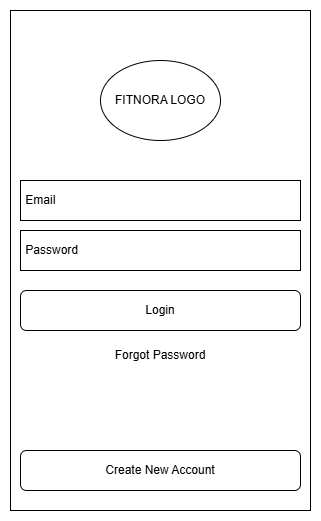

The diagram above was exported from draw.io. Its source (the exported page's mxGraphModel, read from the mxfile embedded in the PNG):
<mxGraphModel dx="1042" dy="722" grid="1" gridSize="10" guides="1" tooltips="1" connect="1" arrows="1" fold="1" page="1" pageScale="1" pageWidth="850" pageHeight="1100" math="0" shadow="0">
  <root>
    <mxCell id="0" />
    <mxCell id="1" parent="0" />
    <mxCell id="_l1KhT2XmqhmY80mBpaT-1" parent="1" style="rounded=0;whiteSpace=wrap;html=1;" value="" vertex="1">
      <mxGeometry height="500" width="300" x="50" y="30" as="geometry" />
    </mxCell>
    <mxCell id="_l1KhT2XmqhmY80mBpaT-9" parent="1" style="rounded=1;whiteSpace=wrap;html=1;" value="Create New Account" vertex="1">
      <mxGeometry height="40" width="280" x="60" y="470" as="geometry" />
    </mxCell>
    <mxCell id="_l1KhT2XmqhmY80mBpaT-10" parent="1" style="ellipse;whiteSpace=wrap;html=1;" value="FITNORA LOGO" vertex="1">
      <mxGeometry height="80" width="120" x="140" y="80" as="geometry" />
    </mxCell>
    <mxCell id="_l1KhT2XmqhmY80mBpaT-11" parent="1" style="rounded=0;whiteSpace=wrap;html=1;align=left;" value="&lt;div align=&quot;left&quot;&gt;&amp;nbsp;Email&lt;/div&gt;" vertex="1">
      <mxGeometry height="40" width="280" x="60" y="200" as="geometry" />
    </mxCell>
    <mxCell id="_l1KhT2XmqhmY80mBpaT-12" parent="1" style="rounded=0;whiteSpace=wrap;html=1;align=left;" value="&amp;nbsp;Password" vertex="1">
      <mxGeometry height="40" width="280" x="60" y="250" as="geometry" />
    </mxCell>
    <mxCell id="_l1KhT2XmqhmY80mBpaT-13" parent="1" style="rounded=1;whiteSpace=wrap;html=1;" value="Login" vertex="1">
      <mxGeometry height="40" width="280" x="60" y="310" as="geometry" />
    </mxCell>
    <mxCell id="_l1KhT2XmqhmY80mBpaT-14" parent="1" style="text;html=1;whiteSpace=wrap;strokeColor=none;fillColor=none;align=center;verticalAlign=middle;rounded=0;" value="Forgot Password" vertex="1">
      <mxGeometry height="30" width="100" x="150" y="360" as="geometry" />
    </mxCell>
  </root>
</mxGraphModel>